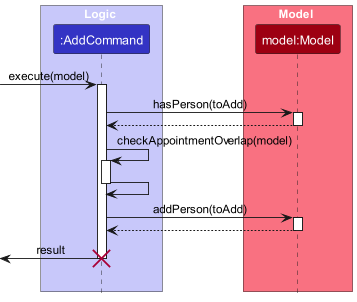

The diagram above was rendered by PlantUML. Its source (embedded in the PNG):
@startuml
!include style.puml
skinparam ArrowFontStyle plain

box Logic LOGIC_COLOR_T1
participant ":AddCommand" as AddCommand LOGIC_COLOR
end box

box Model MODEL_COLOR_T1
participant "model:Model" as Model MODEL_COLOR
end box

[-> AddCommand : execute(model)
activate AddCommand

AddCommand -> Model : hasPerson(toAdd)
activate Model

Model --> AddCommand :
deactivate Model


AddCommand -> AddCommand : checkAppointmentOverlap(model)
activate AddCommand


AddCommand -> AddCommand
deactivate AddCommand


AddCommand -> Model : addPerson(toAdd)
activate Model

Model --> AddCommand
deactivate Model

[<- AddCommand : result
|||

destroy AddCommand

@enduml